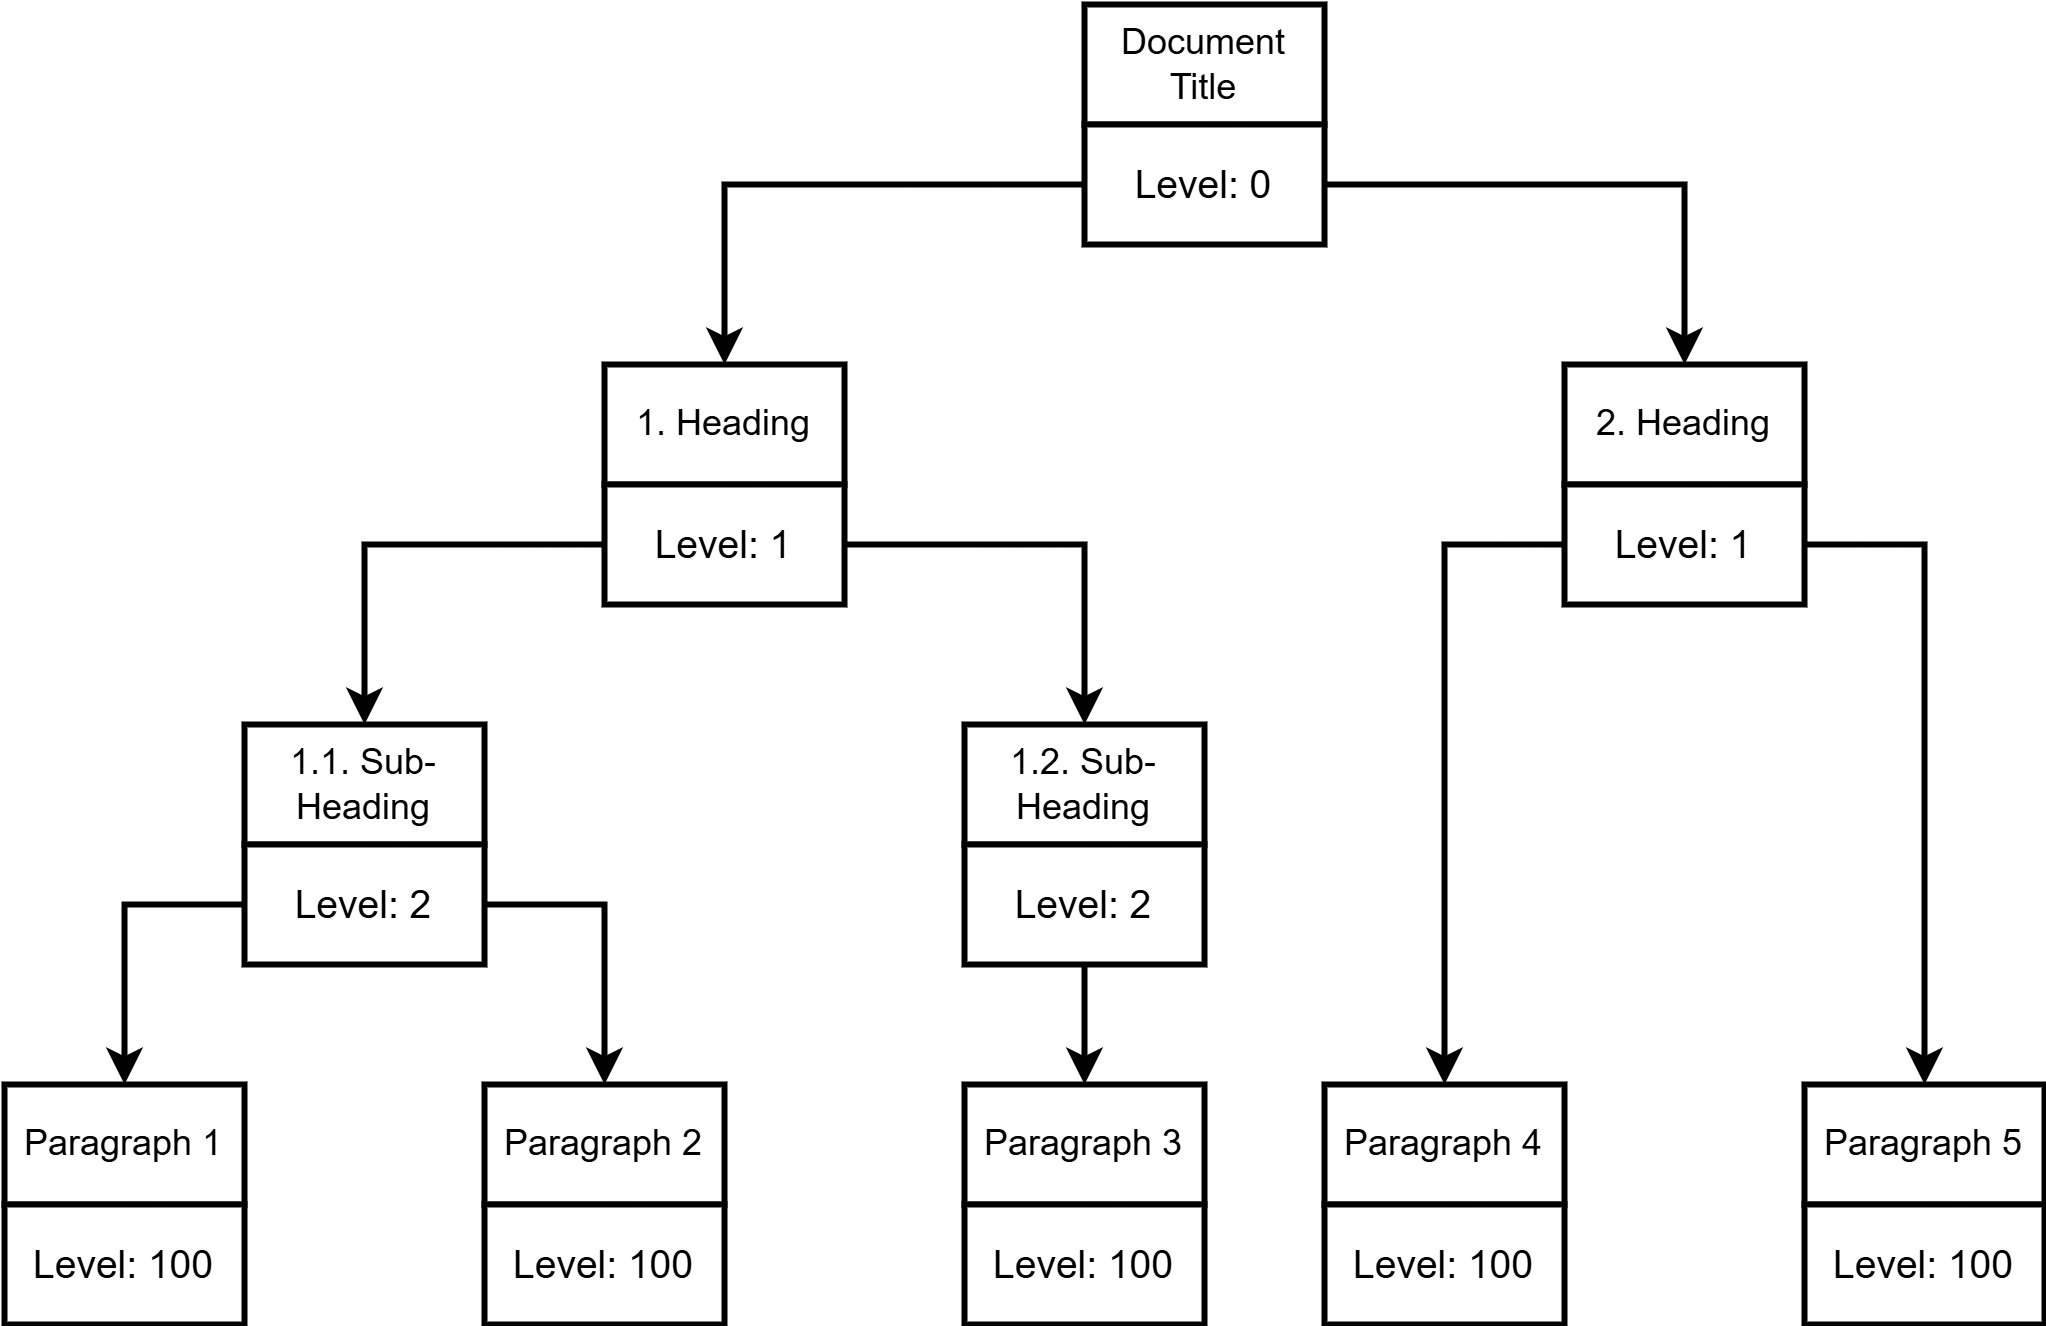

The diagram above was exported from draw.io. Its source (the exported page's mxGraphModel, read from the mxfile embedded in the PNG):
<mxGraphModel dx="1820" dy="615" grid="1" gridSize="10" guides="1" tooltips="1" connect="1" arrows="1" fold="1" page="1" pageScale="1" pageWidth="827" pageHeight="1169" math="0" shadow="0">
  <root>
    <mxCell id="0" />
    <mxCell id="1" parent="0" />
    <mxCell id="MklEleXEeYvls_ki88SR-47" value="Document Title" style="rounded=0;whiteSpace=wrap;html=1;strokeWidth=2;" parent="1" vertex="1">
      <mxGeometry x="360" y="320" width="80" height="40" as="geometry" />
    </mxCell>
    <mxCell id="MklEleXEeYvls_ki88SR-49" value="Level:&amp;nbsp;&lt;span style=&quot;background-color: initial;&quot;&gt;0&lt;/span&gt;" style="rounded=0;whiteSpace=wrap;html=1;fontSize=13;strokeWidth=2;" parent="1" vertex="1">
      <mxGeometry x="360" y="360" width="80" height="40" as="geometry" />
    </mxCell>
    <mxCell id="MklEleXEeYvls_ki88SR-50" value="1. Heading" style="rounded=0;whiteSpace=wrap;html=1;strokeWidth=2;" parent="1" vertex="1">
      <mxGeometry x="200" y="440" width="80" height="40" as="geometry" />
    </mxCell>
    <mxCell id="MklEleXEeYvls_ki88SR-52" value="Level: 1" style="rounded=0;whiteSpace=wrap;html=1;fontSize=13;strokeWidth=2;" parent="1" vertex="1">
      <mxGeometry x="200" y="480" width="80" height="40" as="geometry" />
    </mxCell>
    <mxCell id="MklEleXEeYvls_ki88SR-53" value="2. Heading" style="rounded=0;whiteSpace=wrap;html=1;strokeWidth=2;" parent="1" vertex="1">
      <mxGeometry x="520" y="440" width="80" height="40" as="geometry" />
    </mxCell>
    <mxCell id="MklEleXEeYvls_ki88SR-55" value="Level: 1" style="rounded=0;whiteSpace=wrap;html=1;fontSize=13;strokeWidth=2;" parent="1" vertex="1">
      <mxGeometry x="520" y="480" width="80" height="40" as="geometry" />
    </mxCell>
    <mxCell id="MklEleXEeYvls_ki88SR-56" value="1.1. Sub-Heading" style="rounded=0;whiteSpace=wrap;html=1;strokeWidth=2;" parent="1" vertex="1">
      <mxGeometry x="80" y="560" width="80" height="40" as="geometry" />
    </mxCell>
    <mxCell id="MklEleXEeYvls_ki88SR-58" value="Level: 2" style="rounded=0;whiteSpace=wrap;html=1;fontSize=13;strokeWidth=2;" parent="1" vertex="1">
      <mxGeometry x="80" y="600" width="80" height="40" as="geometry" />
    </mxCell>
    <mxCell id="MklEleXEeYvls_ki88SR-59" value="1.2. Sub-Heading" style="rounded=0;whiteSpace=wrap;html=1;strokeWidth=2;" parent="1" vertex="1">
      <mxGeometry x="320" y="560" width="80" height="40" as="geometry" />
    </mxCell>
    <mxCell id="MklEleXEeYvls_ki88SR-87" value="" style="edgeStyle=orthogonalEdgeStyle;rounded=0;orthogonalLoop=1;jettySize=auto;html=1;entryX=0.5;entryY=0;entryDx=0;entryDy=0;strokeWidth=2;" parent="1" source="MklEleXEeYvls_ki88SR-61" target="MklEleXEeYvls_ki88SR-75" edge="1">
      <mxGeometry relative="1" as="geometry">
        <mxPoint x="360" y="680" as="sourcePoint" />
      </mxGeometry>
    </mxCell>
    <mxCell id="MklEleXEeYvls_ki88SR-61" value="Level: 2" style="rounded=0;whiteSpace=wrap;html=1;fontSize=13;strokeWidth=2;" parent="1" vertex="1">
      <mxGeometry x="320" y="600" width="80" height="40" as="geometry" />
    </mxCell>
    <mxCell id="MklEleXEeYvls_ki88SR-62" value="Paragraph 4" style="rounded=0;whiteSpace=wrap;html=1;strokeWidth=2;" parent="1" vertex="1">
      <mxGeometry x="440" y="680" width="80" height="40" as="geometry" />
    </mxCell>
    <mxCell id="MklEleXEeYvls_ki88SR-66" value="Paragraph 5" style="rounded=0;whiteSpace=wrap;html=1;strokeWidth=2;" parent="1" vertex="1">
      <mxGeometry x="600" y="680" width="80" height="40" as="geometry" />
    </mxCell>
    <mxCell id="MklEleXEeYvls_ki88SR-69" value="Paragraph 1" style="rounded=0;whiteSpace=wrap;html=1;strokeWidth=2;" parent="1" vertex="1">
      <mxGeometry y="680" width="80" height="40" as="geometry" />
    </mxCell>
    <mxCell id="MklEleXEeYvls_ki88SR-71" value="Level: 100" style="rounded=0;whiteSpace=wrap;html=1;fontSize=13;strokeWidth=2;" parent="1" vertex="1">
      <mxGeometry y="720" width="80" height="40" as="geometry" />
    </mxCell>
    <mxCell id="MklEleXEeYvls_ki88SR-72" value="Paragraph 2" style="rounded=0;whiteSpace=wrap;html=1;strokeWidth=2;" parent="1" vertex="1">
      <mxGeometry x="160" y="680" width="80" height="40" as="geometry" />
    </mxCell>
    <mxCell id="MklEleXEeYvls_ki88SR-75" value="Paragraph 3" style="rounded=0;whiteSpace=wrap;html=1;strokeWidth=2;" parent="1" vertex="1">
      <mxGeometry x="320" y="680" width="80" height="40" as="geometry" />
    </mxCell>
    <mxCell id="MklEleXEeYvls_ki88SR-79" value="" style="endArrow=classic;html=1;rounded=0;exitX=0;exitY=0.5;exitDx=0;exitDy=0;entryX=0.5;entryY=0;entryDx=0;entryDy=0;strokeWidth=2;" parent="1" source="MklEleXEeYvls_ki88SR-49" target="MklEleXEeYvls_ki88SR-50" edge="1">
      <mxGeometry width="50" height="50" relative="1" as="geometry">
        <mxPoint x="250" y="330" as="sourcePoint" />
        <mxPoint x="90" y="390" as="targetPoint" />
        <Array as="points">
          <mxPoint x="240" y="380" />
        </Array>
      </mxGeometry>
    </mxCell>
    <mxCell id="MklEleXEeYvls_ki88SR-81" value="" style="endArrow=classic;html=1;rounded=0;exitX=0;exitY=0.5;exitDx=0;exitDy=0;entryX=0.5;entryY=0;entryDx=0;entryDy=0;strokeWidth=2;" parent="1" target="MklEleXEeYvls_ki88SR-53" edge="1">
      <mxGeometry width="50" height="50" relative="1" as="geometry">
        <mxPoint x="440" y="380" as="sourcePoint" />
        <mxPoint x="280" y="440" as="targetPoint" />
        <Array as="points">
          <mxPoint x="560" y="380" />
        </Array>
      </mxGeometry>
    </mxCell>
    <mxCell id="MklEleXEeYvls_ki88SR-82" value="" style="endArrow=classic;html=1;rounded=0;exitX=0;exitY=0.5;exitDx=0;exitDy=0;entryX=0.5;entryY=0;entryDx=0;entryDy=0;strokeWidth=2;" parent="1" target="MklEleXEeYvls_ki88SR-56" edge="1">
      <mxGeometry width="50" height="50" relative="1" as="geometry">
        <mxPoint x="200" y="500" as="sourcePoint" />
        <mxPoint x="40" y="560" as="targetPoint" />
        <Array as="points">
          <mxPoint x="120" y="500" />
        </Array>
      </mxGeometry>
    </mxCell>
    <mxCell id="MklEleXEeYvls_ki88SR-84" value="" style="endArrow=classic;html=1;rounded=0;exitX=0;exitY=0.5;exitDx=0;exitDy=0;entryX=0.5;entryY=0;entryDx=0;entryDy=0;strokeWidth=2;" parent="1" target="MklEleXEeYvls_ki88SR-69" edge="1">
      <mxGeometry width="50" height="50" relative="1" as="geometry">
        <mxPoint x="80" y="620" as="sourcePoint" />
        <mxPoint x="-80" y="680" as="targetPoint" />
        <Array as="points">
          <mxPoint x="40" y="620" />
        </Array>
      </mxGeometry>
    </mxCell>
    <mxCell id="MklEleXEeYvls_ki88SR-85" value="" style="endArrow=classic;html=1;rounded=0;exitX=0;exitY=0.5;exitDx=0;exitDy=0;entryX=0.5;entryY=0;entryDx=0;entryDy=0;strokeWidth=2;" parent="1" target="MklEleXEeYvls_ki88SR-72" edge="1">
      <mxGeometry width="50" height="50" relative="1" as="geometry">
        <mxPoint x="160" y="620" as="sourcePoint" />
        <mxPoint x="320" y="680" as="targetPoint" />
        <Array as="points">
          <mxPoint x="200" y="620" />
        </Array>
      </mxGeometry>
    </mxCell>
    <mxCell id="MklEleXEeYvls_ki88SR-86" value="" style="endArrow=classic;html=1;rounded=0;exitX=1;exitY=0.5;exitDx=0;exitDy=0;entryX=0.5;entryY=0;entryDx=0;entryDy=0;strokeWidth=2;" parent="1" source="MklEleXEeYvls_ki88SR-52" target="MklEleXEeYvls_ki88SR-59" edge="1">
      <mxGeometry width="50" height="50" relative="1" as="geometry">
        <mxPoint x="310" y="500" as="sourcePoint" />
        <mxPoint x="440" y="520" as="targetPoint" />
        <Array as="points">
          <mxPoint x="360" y="500" />
        </Array>
      </mxGeometry>
    </mxCell>
    <mxCell id="MklEleXEeYvls_ki88SR-88" value="" style="endArrow=classic;html=1;rounded=0;exitX=0;exitY=0.5;exitDx=0;exitDy=0;entryX=0.5;entryY=0;entryDx=0;entryDy=0;fontSize=11;strokeWidth=2;" parent="1" target="MklEleXEeYvls_ki88SR-66" edge="1">
      <mxGeometry width="50" height="50" relative="1" as="geometry">
        <mxPoint x="600" y="500" as="sourcePoint" />
        <mxPoint x="640" y="600" as="targetPoint" />
        <Array as="points">
          <mxPoint x="640" y="500" />
        </Array>
      </mxGeometry>
    </mxCell>
    <mxCell id="MklEleXEeYvls_ki88SR-89" value="" style="endArrow=classic;html=1;rounded=0;exitX=0;exitY=0.5;exitDx=0;exitDy=0;strokeWidth=2;" parent="1" target="MklEleXEeYvls_ki88SR-62" edge="1">
      <mxGeometry width="50" height="50" relative="1" as="geometry">
        <mxPoint x="520" y="500" as="sourcePoint" />
        <mxPoint x="480" y="600" as="targetPoint" />
        <Array as="points">
          <mxPoint x="480" y="500" />
        </Array>
      </mxGeometry>
    </mxCell>
    <mxCell id="MklEleXEeYvls_ki88SR-90" value="Level: 100" style="rounded=0;whiteSpace=wrap;html=1;fontSize=13;strokeWidth=2;" parent="1" vertex="1">
      <mxGeometry x="160" y="720" width="80" height="40" as="geometry" />
    </mxCell>
    <mxCell id="MklEleXEeYvls_ki88SR-91" value="Level: 100" style="rounded=0;whiteSpace=wrap;html=1;fontSize=13;strokeWidth=2;" parent="1" vertex="1">
      <mxGeometry x="320" y="720" width="80" height="40" as="geometry" />
    </mxCell>
    <mxCell id="MklEleXEeYvls_ki88SR-92" value="Level: 100" style="rounded=0;whiteSpace=wrap;html=1;fontSize=13;strokeWidth=2;" parent="1" vertex="1">
      <mxGeometry x="440" y="720" width="80" height="40" as="geometry" />
    </mxCell>
    <mxCell id="MklEleXEeYvls_ki88SR-93" value="Level: 100" style="rounded=0;whiteSpace=wrap;html=1;fontSize=13;strokeWidth=2;" parent="1" vertex="1">
      <mxGeometry x="600" y="720" width="80" height="40" as="geometry" />
    </mxCell>
  </root>
</mxGraphModel>